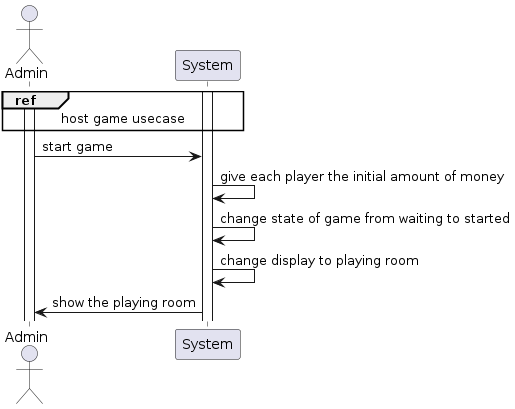

The diagram above was rendered by PlantUML. Its source (embedded in the PNG):
@startuml

actor Admin

Activate Admin
Activate System

ref over Admin, System : host game usecase

Admin -> System : start game
System -> System : give each player the initial amount of money
System -> System : change state of game from waiting to started
System -> System : change display to playing room
System -> Admin : show the playing room

@enduml